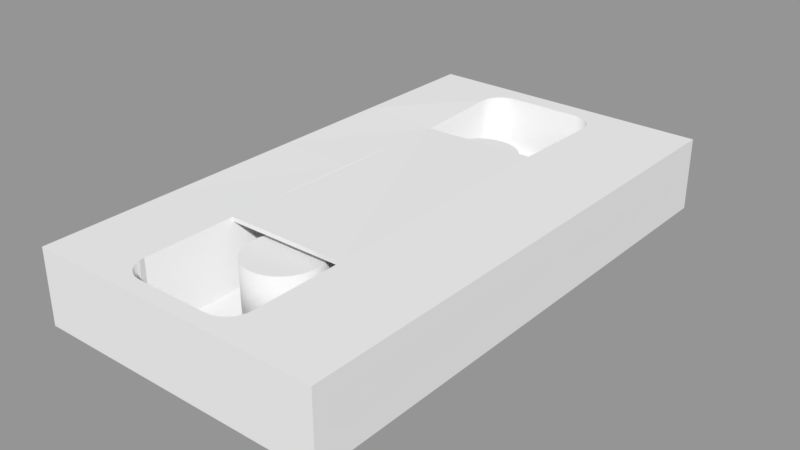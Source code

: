 # Source: VHS_Tape_optimize.blend  (saved by Blender 2.79.0; exported with 4.5.12 LTS)
import bpy
from mathutils import Matrix  # noqa: F401  (used for matrix-valued properties, if any)

bpy.ops.wm.read_factory_settings(use_empty=True)
scene = bpy.context.scene
scene.name = 'Scene'

# ---- collections
col_collection_1 = bpy.data.collections.new('Collection 1'); scene.collection.children.link(col_collection_1)

# ---- meshes
me_cube = bpy.data.meshes.new('Cube')
me_cube.from_pydata([(-0.01588, -0.0845, -0.00288), (-0.024, -0.07638, -0.011), (-0.01769, -0.08429, -0.004686), (-0.01941, -0.08369, -0.006401), (-0.02094, -0.08272, -0.00794), (-0.02223, -0.08144, -0.009225), (-0.0232, -0.0799, -0.01019), (-0.0238, -0.07819, -0.01079), (0.01732, -0.07638, -0.011), (0.0092, -0.0845, -0.00288), (0.01711, -0.07819, -0.01079), (0.01651, -0.0799, -0.01019), (0.01554, -0.08144, -0.009225), (0.01426, -0.08272, -0.00794), (0.01272, -0.08369, -0.006401), (0.01101, -0.08429, -0.004686), (-0.02324, 0.04383, -0.01023), (0.01655, 0.04383, -0.01023), (-0.01588, 0.08329, -0.00288), (-0.024, 0.07517, -0.011), (-0.01769, 0.08308, -0.004686), (-0.01941, 0.08248, -0.006401), (-0.02094, 0.08152, -0.00794), (-0.02223, 0.08023, -0.009225), (-0.0232, 0.07869, -0.01019), (-0.0238, 0.07698, -0.01079), (0.0092, 0.08329, -0.00288), (0.01732, 0.07517, -0.011), (0.01101, 0.08308, -0.004686), (0.01272, 0.08248, -0.006401), (0.01426, 0.08152, -0.00794), (0.01554, 0.08023, -0.009225), (0.01651, 0.07869, -0.01019), (0.01711, 0.07698, -0.01079), (0.05, 0.09, -0.0125), (0.05, -0.09, -0.0125), (-0.05, -0.08495, -0.00745), (-0.05, 0.08495, -0.00745), (0.05, 0.09, 0.0125), (0.05, -0.09, 0.0125), (-0.05, -0.08495, 0.00745), (-0.05, 0.08495, 0.00745), (0.0092, 0.08329, 0.0125), (-0.01588, 0.08329, 0.0125), (-0.01769, 0.08308, 0.0125), (-0.01941, 0.08248, 0.0125), (0.01101, 0.08308, 0.0125), (-0.02094, 0.08152, 0.0125), (0.01426, 0.08152, 0.0125), (0.01272, 0.08248, 0.0125), (0.01554, 0.08023, 0.0125), (-0.02223, 0.08023, 0.0125), (0.01711, 0.07698, 0.0125), (0.01651, 0.07869, 0.0125), (-0.0238, 0.07698, 0.0125), (-0.0232, 0.07869, 0.0125), (0.01732, 0.07517, 0.0125), (-0.024, 0.07517, 0.0125), (-0.02324, 0.04383, 0.01174), (0.0092, -0.0845, 0.0125), (-0.01588, -0.0845, 0.0125), (0.01272, -0.08369, 0.0125), (0.01101, -0.08429, 0.0125), (-0.01769, -0.08429, 0.0125), (0.01426, -0.08272, 0.0125), (-0.02094, -0.08272, 0.0125), (-0.01941, -0.08369, 0.0125), (-0.0232, -0.0799, 0.0125), (0.01554, -0.08144, 0.0125), (-0.02223, -0.08144, 0.0125), (0.01711, -0.07819, 0.0125), (0.01651, -0.0799, 0.0125), (0.01732, -0.07638, 0.0125), (-0.0238, -0.07819, 0.0125), (-0.024, -0.07638, 0.0125), (-0.024, -0.04504, 0.0125), (-0.024, -0.04504, -0.011), (0.01732, -0.04504, -0.011), (0.01732, -0.04504, 0.0125), (0.01655, 0.04383, 0.0125), (0.01655, 0.002768, 0.0125), (0.01655, 0.002768, -0.01023), (-0.02324, 0.002768, -0.01023), (-0.02348, 0.002768, 0.01217), (-0.05, -0.09, -0.0125), (-0.05, 0.09, -0.0125), (-0.05, -0.09, 0.0125), (-0.05, 0.09, 0.0125), (0.05, 0.07517, 0.0125), (0.05, 0.04383, 0.0125), (0.05, 0.002768, 0.0125), (0.05, -0.04504, 0.0125), (0.05, -0.07638, 0.0125), (-0.05, -0.07638, 0.0125), (-0.05, -0.04504, 0.0125), (-0.05, 0.002768, 0.0125), (-0.05, 0.04383, 0.0125), (-0.05, 0.07517, 0.0125), (0.0092, 0.09, 0.0125), (-0.01588, 0.09, 0.0125), (0.0092, -0.09, 0.0125), (-0.01588, -0.09, 0.0125), (-0.002427, 0.03181, 0.008318), (-0.002427, 0.03181, -0.01057), (-0.00487, 0.03205, 0.008318), (-0.00487, 0.03205, -0.01057), (-0.00722, 0.03277, 0.008318), (-0.00722, 0.03277, -0.01057), (-0.009386, 0.03392, 0.008318), (-0.009386, 0.03392, -0.01057), (-0.01128, 0.03548, 0.008318), (-0.01128, 0.03548, -0.01057), (-0.01284, 0.03738, 0.008318), (-0.01284, 0.03738, -0.01057), (-0.014, 0.03955, 0.008318), (-0.014, 0.03955, -0.01057), (-0.01471, 0.0419, 0.008318), (-0.01471, 0.0419, -0.01057), (-0.01495, 0.04434, 0.008318), (-0.01495, 0.04434, -0.01057), (-0.01471, 0.04678, 0.008318), (-0.01471, 0.04678, -0.01057), (-0.014, 0.04913, 0.008318), (-0.014, 0.04913, -0.01057), (-0.01284, 0.0513, 0.008318), (-0.01284, 0.0513, -0.01057), (-0.01128, 0.0532, 0.008318), (-0.01128, 0.0532, -0.01057), (-0.009386, 0.05475, 0.008318), (-0.009386, 0.05475, -0.01057), (-0.00722, 0.05591, 0.008318), (-0.00722, 0.05591, -0.01057), (-0.00487, 0.05662, 0.008318), (-0.00487, 0.05662, -0.01057), (-0.002427, 0.05687, 0.008318), (-0.002427, 0.05687, -0.01057), (1.702e-05, 0.05662, 0.008318), (1.702e-05, 0.05662, -0.01057), (0.002367, 0.05591, 0.008318), (0.002367, 0.05591, -0.01057), (0.004532, 0.05475, 0.008318), (0.004532, 0.05475, -0.01057), (0.006431, 0.0532, 0.008318), (0.006431, 0.0532, -0.01057), (0.007988, 0.0513, 0.008318), (0.007988, 0.0513, -0.01057), (0.009146, 0.04913, 0.008318), (0.009146, 0.04913, -0.01057), (0.009859, 0.04678, 0.008318), (0.009859, 0.04678, -0.01057), (0.0101, 0.04434, 0.008318), (0.0101, 0.04434, -0.01057), (0.009859, 0.0419, 0.008318), (0.009859, 0.0419, -0.01057), (0.009146, 0.03955, 0.008318), (0.009146, 0.03955, -0.01057), (0.007988, 0.03738, 0.008318), (0.007988, 0.03738, -0.01057), (0.006431, 0.03548, 0.008318), (0.006431, 0.03548, -0.01057), (0.004532, 0.03392, 0.008318), (0.004532, 0.03392, -0.01057), (0.002367, 0.03277, 0.008318), (0.002367, 0.03277, -0.01057), (1.699e-05, 0.03205, 0.008318), (1.699e-05, 0.03205, -0.01057), (-0.002872, -0.05858, 0.008318), (-0.002872, -0.05858, -0.01057), (-0.005316, -0.05834, 0.008318), (-0.005316, -0.05834, -0.01057), (-0.007666, -0.05762, 0.008318), (-0.007666, -0.05762, -0.01057), (-0.009831, -0.05646, 0.008318), (-0.009831, -0.05646, -0.01057), (-0.01173, -0.05491, 0.008318), (-0.01173, -0.05491, -0.01057), (-0.01329, -0.05301, 0.008318), (-0.01329, -0.05301, -0.01057), (-0.01444, -0.05084, 0.008318), (-0.01444, -0.05084, -0.01057), (-0.01516, -0.04849, 0.008318), (-0.01516, -0.04849, -0.01057), (-0.0154, -0.04605, 0.008318), (-0.0154, -0.04605, -0.01057), (-0.01516, -0.04361, 0.008318), (-0.01516, -0.04361, -0.01057), (-0.01444, -0.04126, 0.008318), (-0.01444, -0.04126, -0.01057), (-0.01329, -0.03909, 0.008318), (-0.01329, -0.03909, -0.01057), (-0.01173, -0.03719, 0.008318), (-0.01173, -0.03719, -0.01057), (-0.009831, -0.03563, 0.008318), (-0.009831, -0.03563, -0.01057), (-0.007666, -0.03448, 0.008318), (-0.007666, -0.03448, -0.01057), (-0.005316, -0.03376, 0.008318), (-0.005316, -0.03376, -0.01057), (-0.002872, -0.03352, 0.008318), (-0.002872, -0.03352, -0.01057), (-0.0004282, -0.03376, 0.008318), (-0.0004282, -0.03376, -0.01057), (0.001922, -0.03448, 0.008318), (0.001922, -0.03448, -0.01057), (0.004087, -0.03563, 0.008318), (0.004087, -0.03563, -0.01057), (0.005985, -0.03719, 0.008318), (0.005985, -0.03719, -0.01057), (0.007543, -0.03909, 0.008318), (0.007543, -0.03909, -0.01057), (0.008701, -0.04126, 0.008318), (0.008701, -0.04126, -0.01057), (0.009414, -0.04361, 0.008318), (0.009414, -0.04361, -0.01057), (0.009654, -0.04605, 0.008318), (0.009654, -0.04605, -0.01057), (0.009414, -0.04849, 0.008318), (0.009414, -0.04849, -0.01057), (0.008701, -0.05084, 0.008318), (0.008701, -0.05084, -0.01057), (0.007543, -0.05301, 0.008318), (0.007543, -0.05301, -0.01057), (0.005985, -0.05491, 0.008318), (0.005985, -0.05491, -0.01057), (0.004087, -0.05646, 0.008318), (0.004087, -0.05646, -0.01057), (0.001922, -0.05762, 0.008318), (0.001922, -0.05762, -0.01057), (-0.0004283, -0.05834, 0.008318), (-0.0004283, -0.05834, -0.01057), (-0.05, -0.08495, -0.00745), (-0.05, 0.08495, -0.00745), (-0.05, -0.08495, 0.00745), (-0.05, 0.08495, 0.00745), (-0.02324, 0.04383, 0.01174), (-0.024, -0.04504, 0.0125), (0.01732, -0.04504, 0.0125), (0.01732, 0.04383, 0.0125), (0.01733, 0.04382, 0.0111), (0.01733, -0.04504, 0.0111), (-0.02399, -0.04504, 0.0111), (-0.02323, 0.04382, 0.01034)], [], [(8, 77, 76, 1), (0, 2, 63, 60), (2, 3, 66, 63), (3, 4, 65, 66), (4, 5, 69, 65), (5, 6, 67, 69), (6, 7, 73, 67), (7, 1, 74, 73), (1, 7, 10, 8), (7, 6, 11, 10), (6, 5, 12, 11), (5, 4, 13, 12), (4, 3, 14, 13), (3, 2, 15, 14), (2, 0, 9, 15), (8, 10, 70, 72), (10, 11, 71, 70), (11, 12, 68, 71), (12, 13, 64, 68), (13, 14, 61, 64), (14, 15, 62, 61), (15, 9, 59, 62), (18, 26, 42, 43), (16, 58, 83, 82), (16, 19, 57, 58), (27, 17, 79, 56), (27, 33, 25, 19), (33, 32, 24, 25), (32, 31, 23, 24), (31, 30, 22, 23), (30, 29, 21, 22), (29, 28, 20, 21), (28, 26, 18, 20), (19, 16, 17, 27), (34, 35, 84, 85), (34, 38, 88, 89, 90, 91, 92, 39, 35), (35, 39, 100, 101, 86, 84), (38, 34, 85, 87, 99, 98), (45, 21, 20, 44), (44, 20, 18, 43), (47, 22, 21, 45), (50, 31, 32, 53), (49, 29, 30, 48), (51, 23, 22, 47), (54, 25, 24, 55), (53, 32, 33, 52), (48, 30, 31, 50), (55, 24, 23, 51), (57, 19, 25, 54), (42, 26, 28, 46), (52, 33, 27, 56), (46, 28, 29, 49), (74, 1, 76, 75), (59, 9, 0, 60), (78, 77, 8, 72), (75, 76, 82, 83), (76, 77, 81, 82), (17, 16, 82, 81), (79, 17, 81, 80), (77, 78, 80, 81), (36, 37, 85, 84), (40, 36, 84, 86), (37, 41, 87, 85), (41, 40, 86, 93, 94, 95, 96, 97, 87), (78, 91, 90, 80), (79, 89, 88, 56), (80, 90, 89, 79), (72, 92, 91, 78), (75, 94, 93, 74), (83, 95, 94, 75), (58, 96, 95, 83), (57, 97, 96, 58), (43, 42, 98, 99), (87, 97, 57, 54, 55, 51, 47, 45, 44, 43, 99), (49, 48, 50, 53, 52, 56, 88, 38, 98, 42, 46), (60, 101, 100, 59), (86, 101, 60, 63, 66, 65, 69, 67, 73, 74, 93), (39, 92, 72, 70, 71, 68, 64, 61, 62, 59, 100), (102, 104, 105, 103), (104, 106, 107, 105), (106, 108, 109, 107), (108, 110, 111, 109), (110, 112, 113, 111), (112, 114, 115, 113), (114, 116, 117, 115), (116, 118, 119, 117), (118, 120, 121, 119), (120, 122, 123, 121), (122, 124, 125, 123), (124, 126, 127, 125), (126, 128, 129, 127), (128, 130, 131, 129), (130, 132, 133, 131), (132, 134, 135, 133), (134, 136, 137, 135), (136, 138, 139, 137), (138, 140, 141, 139), (140, 142, 143, 141), (142, 144, 145, 143), (144, 146, 147, 145), (146, 148, 149, 147), (148, 150, 151, 149), (150, 152, 153, 151), (152, 154, 155, 153), (154, 156, 157, 155), (156, 158, 159, 157), (158, 160, 161, 159), (160, 162, 163, 161), (105, 107, 109, 111, 113, 115, 117, 119, 121, 123, 125, 127, 129, 131, 133, 135, 137, 139, 141, 143, 145, 147, 149, 151, 153, 155, 157, 159, 161, 163, 165, 103), (162, 164, 165, 163), (164, 102, 103, 165), (102, 164, 162, 160, 158, 156, 154, 152, 150, 148, 146, 144, 142, 140, 138, 136, 134, 132, 130, 128, 126, 124, 122, 120, 118, 116, 114, 112, 110, 108, 106, 104), (166, 168, 169, 167), (168, 170, 171, 169), (170, 172, 173, 171), (172, 174, 175, 173), (174, 176, 177, 175), (176, 178, 179, 177), (178, 180, 181, 179), (180, 182, 183, 181), (182, 184, 185, 183), (184, 186, 187, 185), (186, 188, 189, 187), (188, 190, 191, 189), (190, 192, 193, 191), (192, 194, 195, 193), (194, 196, 197, 195), (196, 198, 199, 197), (198, 200, 201, 199), (200, 202, 203, 201), (202, 204, 205, 203), (204, 206, 207, 205), (206, 208, 209, 207), (208, 210, 211, 209), (210, 212, 213, 211), (212, 214, 215, 213), (214, 216, 217, 215), (216, 218, 219, 217), (218, 220, 221, 219), (220, 222, 223, 221), (222, 224, 225, 223), (224, 226, 227, 225), (169, 171, 173, 175, 177, 179, 181, 183, 185, 187, 189, 191, 193, 195, 197, 199, 201, 203, 205, 207, 209, 211, 213, 215, 217, 219, 221, 223, 225, 227, 229, 167), (226, 228, 229, 227), (228, 166, 167, 229), (166, 228, 226, 224, 222, 220, 218, 216, 214, 212, 210, 208, 206, 204, 202, 200, 198, 196, 194, 192, 190, 188, 186, 184, 182, 180, 178, 176, 174, 172, 170, 168), (230, 232, 233, 231), (236, 237, 234, 235), (239, 240, 241, 238), (236, 235, 240, 239), (234, 237, 238, 241)])
me_cube.polygons.foreach_set('use_smooth', [0, 1, 1, 1, 1, 1, 1, 0, 1, 1, 1, 1, 1, 1, 1, 1, 1, 1, 1, 1, 1, 1, 1, 1, 1, 1, 1, 1, 1, 1, 1, 1, 1, 0, 0, 0, 0, 0, 1, 1, 1, 1, 1, 1, 1, 1, 1, 1, 1, 1, 1, 1, 1, 1, 1, 1, 0, 0, 1, 1, 0, 0, 0, 0, 0, 0, 0, 0, 0, 0, 0, 0, 0, 0, 0, 0, 0, 0, 1, 1, 1, 1, 1, 1, 1, 1, 1, 1, 1, 1, 1, 1, 1, 1, 1, 1, 1, 1, 1, 1, 1, 1, 1, 1, 1, 1, 1, 1, 0, 1, 1, 0, 1, 1, 1, 1, 1, 1, 1, 1, 1, 1, 1, 1, 1, 1, 1, 1, 1, 1, 1, 1, 1, 1, 1, 1, 1, 1, 1, 1, 1, 1, 0, 1, 1, 0, 0, 0, 0, 0, 0])
_uv = me_cube.uv_layers.new(name='UVMap')
_uv.uv.foreach_set('vector', [0.3164, 0.4469, 0.3881, 0.4469, 0.3881, 0.5413, 0.3164, 0.5413, 0.2743, 0.4586, 0.2789, 0.454, 0.2789, 0.4977, 0.2743, 0.4977, 0.2789, 0.454, 0.2836, 0.4497, 0.2836, 0.4977, 0.2789, 0.4977, 0.2836, 0.4497, 0.2882, 0.4457, 0.2882, 0.4977, 0.2836, 0.4977, 0.2882, 0.4457, 0.2928, 0.4425, 0.2928, 0.4977, 0.2882, 0.4977, 0.2928, 0.4425, 0.2974, 0.44, 0.2974, 0.4977, 0.2928, 0.4977, 0.2974, 0.44, 0.302, 0.4385, 0.302, 0.4977, 0.2974, 0.4977, 0.302, 0.4385, 0.3066, 0.438, 0.3066, 0.4977, 0.302, 0.4977, 0.3164, 0.5413, 0.3122, 0.5409, 0.3122, 0.4473, 0.3164, 0.4469, 0.3122, 0.5409, 0.3081, 0.5395, 0.3081, 0.4487, 0.3122, 0.4473, 0.3081, 0.5395, 0.3039, 0.5373, 0.3039, 0.4509, 0.3081, 0.4487, 0.3039, 0.5373, 0.2998, 0.5343, 0.2998, 0.4539, 0.3039, 0.4509, 0.2998, 0.5343, 0.2956, 0.5308, 0.2956, 0.4574, 0.2998, 0.4539, 0.2956, 0.5308, 0.2915, 0.5269, 0.2915, 0.4613, 0.2956, 0.4574, 0.2915, 0.5269, 0.2873, 0.5228, 0.2873, 0.4654, 0.2915, 0.4613, 0.3066, 0.5578, 0.302, 0.5573, 0.302, 0.4981, 0.3066, 0.4981, 0.302, 0.5573, 0.2974, 0.5557, 0.2974, 0.4981, 0.302, 0.4981, 0.2974, 0.5557, 0.2928, 0.5533, 0.2928, 0.4981, 0.2974, 0.4981, 0.2928, 0.5533, 0.2882, 0.55, 0.2882, 0.4981, 0.2928, 0.4981, 0.2882, 0.55, 0.2836, 0.5461, 0.2836, 0.4981, 0.2882, 0.4981, 0.2836, 0.5461, 0.2789, 0.5418, 0.2789, 0.4981, 0.2836, 0.4981, 0.2789, 0.5418, 0.2743, 0.5372, 0.2743, 0.4981, 0.2789, 0.4981, 0.4615, 0.4903, 0.554, 0.4903, 0.554, 0.5471, 0.4615, 0.5471, 0.6121, 0.4399, 0.6121, 0.4957, 0.5078, 0.4968, 0.5078, 0.4399, 0.6121, 0.4399, 0.6918, 0.438, 0.6918, 0.4977, 0.6121, 0.4957, 0.6918, 0.5578, 0.6121, 0.5559, 0.6121, 0.4981, 0.6918, 0.4981, 0.663, 0.4469, 0.6671, 0.4473, 0.6671, 0.5409, 0.663, 0.5413, 0.6671, 0.4473, 0.6713, 0.4487, 0.6713, 0.5395, 0.6671, 0.5409, 0.6713, 0.4487, 0.6754, 0.4509, 0.6754, 0.5373, 0.6713, 0.5395, 0.6754, 0.4509, 0.6796, 0.4539, 0.6796, 0.5343, 0.6754, 0.5373, 0.6796, 0.4539, 0.6837, 0.4574, 0.6837, 0.5308, 0.6796, 0.5343, 0.6837, 0.4574, 0.6879, 0.4613, 0.6879, 0.5269, 0.6837, 0.5308, 0.6879, 0.4613, 0.692, 0.4654, 0.692, 0.5228, 0.6879, 0.5269, 0.663, 0.5413, 0.5913, 0.5396, 0.5913, 0.4486, 0.663, 0.4469, 0.5907, 0.9487, 0.3611, 0.9487, 0.3611, 0.8211, 0.5907, 0.8211, 0.8053, 0.1517, 0.8053, 0.2402, 0.7528, 0.2402, 0.6418, 0.2402, 0.4965, 0.2402, 0.3272, 0.2402, 0.2162, 0.2402, 0.168, 0.2402, 0.168, 0.1517, 0.5377, 0.8761, 0.5377, 0.9088, 0.4844, 0.9088, 0.4516, 0.9088, 0.407, 0.9088, 0.407, 0.8761, 0.5377, 0.8432, 0.5377, 0.8759, 0.407, 0.8759, 0.407, 0.8432, 0.4516, 0.8432, 0.4844, 0.8432, 0.7149, 0.4977, 0.7149, 0.4496, 0.7195, 0.454, 0.7195, 0.4977, 0.7195, 0.4977, 0.7195, 0.454, 0.7241, 0.4586, 0.7241, 0.4977, 0.7103, 0.4977, 0.7103, 0.4457, 0.7149, 0.4496, 0.7149, 0.4977, 0.7056, 0.4981, 0.7056, 0.5533, 0.701, 0.5557, 0.701, 0.4981, 0.7149, 0.4981, 0.7149, 0.5461, 0.7103, 0.55, 0.7103, 0.4981, 0.7056, 0.4977, 0.7056, 0.4425, 0.7103, 0.4457, 0.7103, 0.4977, 0.6964, 0.4977, 0.6964, 0.4385, 0.701, 0.44, 0.701, 0.4977, 0.701, 0.4981, 0.701, 0.5557, 0.6964, 0.5573, 0.6964, 0.4981, 0.7103, 0.4981, 0.7103, 0.55, 0.7056, 0.5533, 0.7056, 0.4981, 0.701, 0.4977, 0.701, 0.44, 0.7056, 0.4425, 0.7056, 0.4977, 0.6918, 0.4977, 0.6918, 0.438, 0.6964, 0.4385, 0.6964, 0.4977, 0.7241, 0.4981, 0.7241, 0.5372, 0.7195, 0.5418, 0.7195, 0.4981, 0.6964, 0.4981, 0.6964, 0.5573, 0.6918, 0.5578, 0.6918, 0.4981, 0.7195, 0.4981, 0.7195, 0.5418, 0.7149, 0.5461, 0.7149, 0.4981, 0.3066, 0.4977, 0.3066, 0.438, 0.3863, 0.438, 0.3863, 0.4977, 0.554, 0.433, 0.554, 0.4898, 0.4615, 0.4898, 0.4615, 0.433, 0.3863, 0.4981, 0.3863, 0.5578, 0.3066, 0.5578, 0.3066, 0.4981, 0.3863, 0.4977, 0.3863, 0.438, 0.5078, 0.4399, 0.5078, 0.4968, 0.3881, 0.5413, 0.3881, 0.4469, 0.4974, 0.4486, 0.4974, 0.5396, 0.5913, 0.4486, 0.5913, 0.5396, 0.4974, 0.5396, 0.4974, 0.4486, 0.6121, 0.4981, 0.6121, 0.5559, 0.5078, 0.5559, 0.5078, 0.4981, 0.3863, 0.5578, 0.3863, 0.4981, 0.5078, 0.4981, 0.5078, 0.5559, 0.3653, 0.8812, 0.5909, 0.8812, 0.5976, 0.8879, 0.3586, 0.8879, 0.5202, 0.8791, 0.4983, 0.8791, 0.4909, 0.8716, 0.5277, 0.8716, 0.4613, 0.8716, 0.4832, 0.8716, 0.4906, 0.8791, 0.4538, 0.8791, 0.5784, 0.8722, 0.365, 0.8723, 0.3586, 0.8659, 0.3757, 0.8659, 0.4152, 0.8643, 0.4752, 0.8649, 0.5268, 0.8654, 0.5661, 0.8658, 0.5848, 0.8659, 0.7188, 0.6055, 0.7195, 0.7691, 0.4817, 0.7698, 0.4814, 0.6037, 0.2784, 0.6034, 0.2778, 0.7697, 0.1212, 0.7693, 0.121, 0.6062, 0.4814, 0.6037, 0.4817, 0.7698, 0.2778, 0.7697, 0.2784, 0.6034, 0.8764, 0.6057, 0.8769, 0.7694, 0.7195, 0.7691, 0.7188, 0.6055, 0.7184, 0.3958, 0.7192, 0.2663, 0.8752, 0.2664, 0.8756, 0.3953, 0.4813, 0.3963, 0.482, 0.2643, 0.7192, 0.2663, 0.7184, 0.3958, 0.2774, 0.3968, 0.2767, 0.2628, 0.482, 0.2643, 0.4813, 0.3963, 0.1193, 0.3954, 0.1178, 0.2639, 0.2767, 0.2628, 0.2774, 0.3968, 0.08123, 0.4358, 0.08218, 0.5671, 0.04777, 0.5668, 0.04633, 0.4368, 0.04226, 0.265, 0.1178, 0.2639, 0.1193, 0.3954, 0.1146, 0.4014, 0.11, 0.4077, 0.1047, 0.4139, 0.09973, 0.4208, 0.093, 0.4258, 0.08705, 0.431, 0.08123, 0.4358, 0.04633, 0.4368, 0.09377, 0.5767, 0.1007, 0.5816, 0.1058, 0.5883, 0.1113, 0.5944, 0.1161, 0.6006, 0.121, 0.6062, 0.1212, 0.7693, 0.04751, 0.7691, 0.04777, 0.5668, 0.08218, 0.5671, 0.08764, 0.5718, 0.9135, 0.4343, 0.9419, 0.4346, 0.9433, 0.5652, 0.9148, 0.5659, 0.9425, 0.2668, 0.9419, 0.4346, 0.9135, 0.4343, 0.908, 0.4296, 0.9018, 0.4247, 0.8952, 0.4197, 0.8903, 0.4129, 0.8851, 0.4067, 0.8806, 0.4001, 0.8756, 0.3953, 0.8752, 0.2664, 0.9458, 0.7692, 0.8769, 0.7694, 0.8764, 0.6057, 0.881, 0.6007, 0.8862, 0.5942, 0.8907, 0.587, 0.8956, 0.5801, 0.9027, 0.5757, 0.9094, 0.5708, 0.9148, 0.5659, 0.9433, 0.5652, 0.7289, 0.9263, 0.7182, 0.9263, 0.7182, 0.8173, 0.7289, 0.8173, 0.7182, 0.9263, 0.7076, 0.9263, 0.7076, 0.8173, 0.7182, 0.8173, 0.7076, 0.9263, 0.6969, 0.9263, 0.6969, 0.8173, 0.7076, 0.8173, 0.6969, 0.9263, 0.6862, 0.9263, 0.6862, 0.8173, 0.6969, 0.8173, 0.6862, 0.9263, 0.6755, 0.9263, 0.6755, 0.8173, 0.6862, 0.8173, 0.6755, 0.9263, 0.6648, 0.9263, 0.6648, 0.8173, 0.6755, 0.8173, 0.6648, 0.9263, 0.6541, 0.9263, 0.6541, 0.8173, 0.6648, 0.8173, 0.6541, 0.9263, 0.6435, 0.9263, 0.6435, 0.8173, 0.6541, 0.8173, 0.9853, 0.9263, 0.9746, 0.9263, 0.9746, 0.8173, 0.9853, 0.8173, 0.9746, 0.9263, 0.9639, 0.9263, 0.9639, 0.8173, 0.9746, 0.8173, 0.9639, 0.9263, 0.9533, 0.9263, 0.9533, 0.8173, 0.9639, 0.8173, 0.9533, 0.9263, 0.9426, 0.9263, 0.9426, 0.8173, 0.9533, 0.8173, 0.9426, 0.9263, 0.9319, 0.9263, 0.9319, 0.8173, 0.9426, 0.8173, 0.9319, 0.9263, 0.9212, 0.9263, 0.9212, 0.8173, 0.9319, 0.8173, 0.9212, 0.9263, 0.9105, 0.9263, 0.9105, 0.8173, 0.9212, 0.8173, 0.9105, 0.9263, 0.8998, 0.9263, 0.8998, 0.8173, 0.9105, 0.8173, 0.8998, 0.9263, 0.8892, 0.9263, 0.8892, 0.8173, 0.8998, 0.8173, 0.8892, 0.9263, 0.8785, 0.9263, 0.8785, 0.8173, 0.8892, 0.8173, 0.8785, 0.9263, 0.8678, 0.9263, 0.8678, 0.8173, 0.8785, 0.8173, 0.8678, 0.9263, 0.8571, 0.9263, 0.8571, 0.8173, 0.8678, 0.8173, 0.8571, 0.9263, 0.8464, 0.9263, 0.8464, 0.8173, 0.8571, 0.8173, 0.8464, 0.9263, 0.8357, 0.9263, 0.8357, 0.8173, 0.8464, 0.8173, 0.8357, 0.9263, 0.8251, 0.9263, 0.8251, 0.8173, 0.8357, 0.8173, 0.8251, 0.9263, 0.8144, 0.9263, 0.8144, 0.8173, 0.8251, 0.8173, 0.8144, 0.9263, 0.8037, 0.9263, 0.8037, 0.8173, 0.8144, 0.8173, 0.8037, 0.9263, 0.793, 0.9263, 0.793, 0.8173, 0.8037, 0.8173, 0.793, 0.9263, 0.7823, 0.9263, 0.7823, 0.8173, 0.793, 0.8173, 0.7823, 0.9263, 0.7717, 0.9263, 0.7717, 0.8173, 0.7823, 0.8173, 0.7717, 0.9263, 0.761, 0.9263, 0.761, 0.8173, 0.7717, 0.8173, 0.761, 0.9263, 0.7503, 0.9263, 0.7503, 0.8173, 0.761, 0.8173, 0.8451, 0.8864, 0.8497, 0.8796, 0.8555, 0.8738, 0.8623, 0.8693, 0.8699, 0.8661, 0.8779, 0.8645, 0.8861, 0.8645, 0.8941, 0.8661, 0.9017, 0.8693, 0.9085, 0.8738, 0.9143, 0.8796, 0.9189, 0.8864, 0.922, 0.894, 0.9236, 0.902, 0.9236, 0.9102, 0.922, 0.9183, 0.9189, 0.9259, 0.9143, 0.9327, 0.9085, 0.9385, 0.9017, 0.943, 0.8941, 0.9462, 0.8861, 0.9478, 0.8779, 0.9478, 0.8699, 0.9462, 0.8623, 0.943, 0.8555, 0.9385, 0.8497, 0.9327, 0.8451, 0.9259, 0.842, 0.9183, 0.8404, 0.9102, 0.8404, 0.902, 0.842, 0.894, 0.7503, 0.9263, 0.7396, 0.9263, 0.7396, 0.8173, 0.7503, 0.8173, 0.7396, 0.9263, 0.7289, 0.9263, 0.7289, 0.8173, 0.7396, 0.8173, 0.8417, 0.9191, 0.8401, 0.9111, 0.8401, 0.903, 0.8417, 0.895, 0.8448, 0.8874, 0.8493, 0.8806, 0.8551, 0.8749, 0.8619, 0.8703, 0.8694, 0.8672, 0.8774, 0.8656, 0.8856, 0.8656, 0.8936, 0.8672, 0.9011, 0.8703, 0.9079, 0.8749, 0.9137, 0.8806, 0.9182, 0.8874, 0.9214, 0.895, 0.9229, 0.903, 0.9229, 0.9111, 0.9214, 0.9191, 0.9182, 0.9267, 0.9137, 0.9335, 0.9079, 0.9392, 0.9011, 0.9438, 0.8936, 0.9469, 0.8856, 0.9485, 0.8774, 0.9485, 0.8694, 0.9469, 0.8619, 0.9438, 0.8551, 0.9392, 0.8493, 0.9335, 0.8448, 0.9267, 0.7182, 0.8173, 0.7289, 0.8173, 0.7289, 0.9263, 0.7182, 0.9263, 0.7289, 0.8173, 0.7396, 0.8173, 0.7396, 0.9263, 0.7289, 0.9263, 0.7396, 0.8173, 0.7503, 0.8173, 0.7503, 0.9263, 0.7396, 0.9263, 0.7503, 0.8173, 0.761, 0.8173, 0.761, 0.9263, 0.7503, 0.9263, 0.761, 0.8173, 0.7717, 0.8173, 0.7717, 0.9263, 0.761, 0.9263, 0.7717, 0.8173, 0.7823, 0.8173, 0.7823, 0.9263, 0.7717, 0.9263, 0.7823, 0.8173, 0.793, 0.8173, 0.793, 0.9263, 0.7823, 0.9263, 0.793, 0.8173, 0.8037, 0.8173, 0.8037, 0.9263, 0.793, 0.9263, 0.8037, 0.8173, 0.8144, 0.8173, 0.8144, 0.9263, 0.8037, 0.9263, 0.8144, 0.8173, 0.8251, 0.8173, 0.8251, 0.9263, 0.8144, 0.9263, 0.8251, 0.8173, 0.8357, 0.8173, 0.8357, 0.9263, 0.8251, 0.9263, 0.8357, 0.8173, 0.8464, 0.8173, 0.8464, 0.9263, 0.8357, 0.9263, 0.8464, 0.8173, 0.8571, 0.8173, 0.8571, 0.9263, 0.8464, 0.9263, 0.8571, 0.8173, 0.8678, 0.8173, 0.8678, 0.9263, 0.8571, 0.9263, 0.8678, 0.8173, 0.8785, 0.8173, 0.8785, 0.9263, 0.8678, 0.9263, 0.8785, 0.8173, 0.8892, 0.8173, 0.8892, 0.9263, 0.8785, 0.9263, 0.8892, 0.8173, 0.8998, 0.8173, 0.8998, 0.9263, 0.8892, 0.9263, 0.8998, 0.8173, 0.9105, 0.8173, 0.9105, 0.9263, 0.8998, 0.9263, 0.9105, 0.8173, 0.9212, 0.8173, 0.9212, 0.9263, 0.9105, 0.9263, 0.9212, 0.8173, 0.9319, 0.8173, 0.9319, 0.9263, 0.9212, 0.9263, 0.9319, 0.8173, 0.9426, 0.8173, 0.9426, 0.9263, 0.9319, 0.9263, 0.9426, 0.8173, 0.9533, 0.8173, 0.9533, 0.9263, 0.9426, 0.9263, 0.9533, 0.8173, 0.9639, 0.8173, 0.9639, 0.9263, 0.9533, 0.9263, 0.9639, 0.8173, 0.9746, 0.8173, 0.9746, 0.9263, 0.9639, 0.9263, 0.9746, 0.8173, 0.9853, 0.8173, 0.9853, 0.9263, 0.9746, 0.9263, 0.6435, 0.8173, 0.6541, 0.8173, 0.6541, 0.9263, 0.6435, 0.9263, 0.6541, 0.8173, 0.6648, 0.8173, 0.6648, 0.9263, 0.6541, 0.9263, 0.6648, 0.8173, 0.6755, 0.8173, 0.6755, 0.9263, 0.6648, 0.9263, 0.6755, 0.8173, 0.6862, 0.8173, 0.6862, 0.9263, 0.6755, 0.9263, 0.6862, 0.8173, 0.6969, 0.8173, 0.6969, 0.9263, 0.6862, 0.9263, 0.8455, 0.886, 0.8501, 0.8792, 0.8559, 0.8734, 0.8627, 0.8689, 0.8703, 0.8657, 0.8783, 0.8641, 0.8865, 0.8641, 0.8945, 0.8657, 0.9021, 0.8689, 0.9089, 0.8734, 0.9147, 0.8792, 0.9193, 0.886, 0.9224, 0.8936, 0.924, 0.9016, 0.924, 0.9098, 0.9224, 0.9179, 0.9193, 0.9254, 0.9147, 0.9323, 0.9089, 0.9381, 0.9021, 0.9426, 0.8945, 0.9458, 0.8865, 0.9474, 0.8783, 0.9474, 0.8703, 0.9458, 0.8627, 0.9426, 0.8559, 0.9381, 0.8501, 0.9323, 0.8455, 0.9254, 0.8424, 0.9179, 0.8408, 0.9098, 0.8408, 0.9016, 0.8424, 0.8936, 0.6969, 0.8173, 0.7076, 0.8173, 0.7076, 0.9263, 0.6969, 0.9263, 0.7076, 0.8173, 0.7182, 0.8173, 0.7182, 0.9263, 0.7076, 0.9263, 0.8417, 0.9191, 0.8401, 0.9111, 0.8401, 0.903, 0.8417, 0.895, 0.8448, 0.8874, 0.8493, 0.8806, 0.8551, 0.8749, 0.8619, 0.8703, 0.8694, 0.8672, 0.8774, 0.8656, 0.8856, 0.8656, 0.8936, 0.8672, 0.9011, 0.8703, 0.9079, 0.8749, 0.9137, 0.8806, 0.9182, 0.8874, 0.9214, 0.895, 0.9229, 0.903, 0.9229, 0.9111, 0.9214, 0.9191, 0.9182, 0.9267, 0.9137, 0.9335, 0.9079, 0.9392, 0.9011, 0.9438, 0.8936, 0.9469, 0.8856, 0.9485, 0.8774, 0.9485, 0.8694, 0.9469, 0.8619, 0.9438, 0.8551, 0.9392, 0.8493, 0.9335, 0.8448, 0.9267, 0.03214, 0.1252, 0.03214, 0.04315, 0.9679, 0.04315, 0.9679, 0.1252, 0.02791, 0.7901, 0.3318, 0.7911, 0.3314, 0.9299, 0.02743, 0.9314, 0.1249, 0.9351, 0.1249, 0.8971, 0.2067, 0.8978, 0.2067, 0.9351, 0.1604, 0.9472, 0.05545, 0.9472, 0.05548, 0.9436, 0.1604, 0.9436, 0.1605, 0.9436, 0.2635, 0.9436, 0.2635, 0.9472, 0.1605, 0.9472])
me_cube.use_remesh_preserve_volume = False
me_cube.use_remesh_preserve_attributes = False
me_cube.use_mirror_vertex_groups = False
me_cube.update()

# ---- objects
ob_vhs_tape = bpy.data.objects.new('VHS Tape', me_cube)

# ---- transforms, parenting, visibility, modifiers, constraints
ob_vhs_tape.location = (0.0, 0.0, 0.0)
ob_vhs_tape.lock_rotations_4d = False
ob_vhs_tape.empty_display_type = 'ARROWS'
ob_vhs_tape.lineart.crease_threshold = 0.0

# ---- collection membership
col_collection_1.objects.link(ob_vhs_tape)

# ---- scene / render settings (as saved in the file)
scene.frame_start = 1; scene.frame_end = 250; scene.frame_set(1)
scene.render.engine = 'BLENDER_EEVEE_NEXT'
scene.render.resolution_percentage = 50
scene.render.dither_intensity = 0.0
scene.cycles.use_denoising = False
scene.cycles.samples = 128
scene.cycles.sampling_pattern = 'TABULATED_SOBOL'
scene.cycles.use_adaptive_sampling = False
scene.cycles.use_light_tree = False
scene.cycles.blur_glossy = 0.0
scene.cycles.sample_clamp_indirect = 0.0
scene.view_settings.view_transform = 'Standard'
bpy.context.view_layer.update()

# ---- added for rendering (the .blend has no active camera and no usable light): camera, sun + grey world if the file has none
cam_auto = bpy.data.cameras.new('AutoCamera')
cam_auto.lens = 50.0
cam_auto.sensor_width = 36.0
cam_auto.clip_end = 1000.0
ob_auto_camera = bpy.data.objects.new('AutoCamera', cam_auto)
scene.collection.objects.link(ob_auto_camera)
ob_auto_camera.location = (0.191914, -0.230297, 0.153532)
ob_auto_camera.rotation_euler = (1.09748, -7.21219e-08, 0.694738)
scene.camera = ob_auto_camera
light_auto_sun = bpy.data.lights.new('AutoSun', 'SUN')
light_auto_sun.energy = 3.0
light_auto_sun.angle = 0.0523599
ob_auto_sun = bpy.data.objects.new('AutoSun', light_auto_sun)
scene.collection.objects.link(ob_auto_sun)
ob_auto_sun.rotation_euler = (0.872665, 0.174533, 0.523599)
if scene.world is None:
    world_auto = bpy.data.worlds.new('AutoWorld')
    world_auto.color = (0.3, 0.3, 0.3)
    scene.world = world_auto
bpy.context.view_layer.update()
